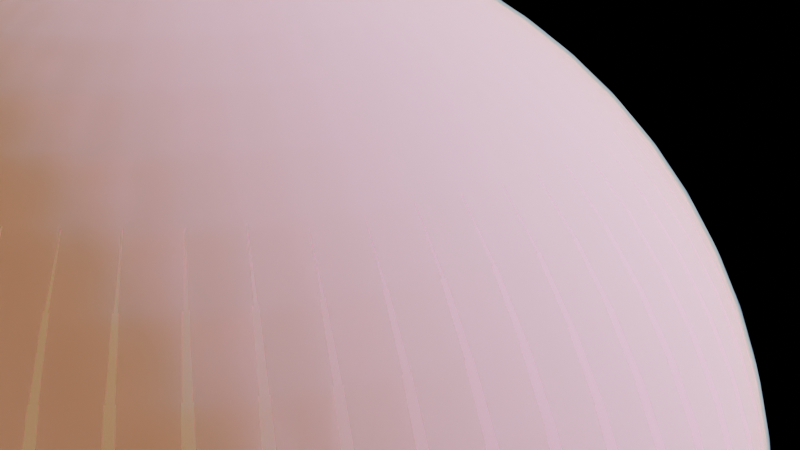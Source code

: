 # Source: earth.blend  (saved by Blender 5.0.118; exported with 4.5.12 LTS)
import bpy
from mathutils import Matrix  # noqa: F401  (used for matrix-valued properties, if any)

bpy.ops.wm.read_factory_settings(use_empty=True)
scene = bpy.context.scene
scene.name = 'Scene'

# ---- collections
col_collection = bpy.data.collections.new('Collection'); scene.collection.children.link(col_collection)

# ---- images (referenced by path relative to the original .blend; pixels are not part of the script)
import os
ASSET_DIR = os.environ.get("B2B_ASSET_DIR", "")  # directory of the original .blend (textures are referenced by path, not embedded)
HERE = os.path.dirname(os.path.abspath(__file__))  # packed textures are extracted next to this script under _unpacked/

def load_image(name, relpath, width, height, colorspace="sRGB"):
    """Load a texture the original file referenced (path relative to the .blend, or extracted next to this script)."""
    p = next((c for c in (os.path.join(HERE, relpath), os.path.join(ASSET_DIR, relpath)) if relpath and os.path.exists(c)), "")
    if p:
        img = bpy.data.images.load(p, check_existing=True)
        img.name = name
    else:  # same state as the original file: an image datablock whose file is absent (Cycles renders it pink)
        img = bpy.data.images.new(name, width, height)
        img.source = "FILE"
        img.filepath = "//" + (relpath or name)
    img.colorspace_settings.name = colorspace
    return img
img_earth_color_10k_tif = load_image('earth_color_10K.tif', 'earth_color_10K.tif', 1024, 1024, 'sRGB')
img_earth_landocean_4k_png = load_image('earth_landocean_4K.png', 'earth_landocean_4K.png', 1024, 1024, 'sRGB')
img_topography_5k_png = load_image('topography_5k.png', 'topography_5k.png', 1024, 1024, 'sRGB')
img_earth_nightlights_10k_tif = load_image('earth_nightlights_10K.tif', 'earth_nightlights_10K.tif', 1024, 1024, 'sRGB')
img_earth_clouds_8k_tif = load_image('earth_clouds_8K.tif', 'earth_clouds_8K.tif', 1024, 1024, 'Non-Color')

# ---- materials (node trees are filled in below, after node groups)
mat_material_001 = bpy.data.materials.new('Material.001')
mat_material_001.displacement_method = 'DISPLACEMENT'
mat_material_002 = bpy.data.materials.new('Material.002')
mat_material_003 = bpy.data.materials.new('Material.003')
mat_material_003.displacement_method = 'BOTH'

# ---- material node trees
mat_material_001.use_nodes = True; mat_material_001.node_tree.nodes.clear()
mat_material_002.use_nodes = True; mat_material_002.node_tree.nodes.clear()
_N = mat_material_002.node_tree.nodes; _L = mat_material_002.node_tree.links
n0 = _N.new('ShaderNodeOutputMaterial'); n0.name = 'Material Output'; n0.location = (200, 100)
n1 = _N.new('ShaderNodeVolumeScatter'); n1.name = 'Volume Scatter'; n1.location = (-155, 88)
n1.inputs[0].default_value = (0.241, 0.4486, 0.8, 1.0)
n1.inputs[1].default_value = 0.05
_L.new(n1.outputs[0], n0.inputs[1])
n0.is_active_output = True
mat_material_003.use_nodes = True; mat_material_003.node_tree.nodes.clear()
_N = mat_material_003.node_tree.nodes; _L = mat_material_003.node_tree.links
n0 = _N.new('ShaderNodeOutputMaterial'); n0.name = 'Material Output'; n0.location = (390, 126)
n1 = _N.new('ShaderNodeTexImage'); n1.name = 'Image Texture'; n1.location = (-778, 147)
n1.image = img_earth_clouds_8k_tif
n2 = _N.new('ShaderNodeMixShader'); n2.name = 'Mix Shader'; n2.location = (-14, 134)
n3 = _N.new('ShaderNodeBsdfTransparent'); n3.name = 'Transparent BSDF'; n3.location = (-317, 60)
n4 = _N.new('ShaderNodeSubsurfaceScattering'); n4.name = 'Subsurface Scattering'; n4.location = (-306, -52)
n4.inputs[1].default_value = 3.0
n4.inputs[2].default_value = (1.0, 1.0, 1.0)
n4.inputs[3].default_value = 1.537
n4.inputs[4].default_value = 0.0
n5 = _N.new('ShaderNodeVectorDisplacement'); n5.name = 'Vector Displacement'; n5.location = (87, -212)
_L.new(n2.outputs[0], n0.inputs[0])
_L.new(n1.outputs[0], n2.inputs[0])
_L.new(n3.outputs[0], n2.inputs[1])
_L.new(n4.outputs[0], n2.inputs[2])
_L.new(n1.outputs[0], n5.inputs[0])
_L.new(n5.outputs[0], n0.inputs[2])
n0.is_active_output = True

# ---- world
world_world = bpy.data.worlds.new('World'); scene.world = world_world
world_world.use_nodes = True; world_world.node_tree.nodes.clear()
_N = world_world.node_tree.nodes; _L = world_world.node_tree.links
n0 = _N.new('ShaderNodeOutputWorld'); n0.name = 'World Output'; n0.location = (200, 100)
n1 = _N.new('ShaderNodeBackground'); n1.name = 'Background'; n1.location = (-200, 100)
n1.inputs[0].default_value = (0.0, 0.0, 0.0, 1.0)
_L.new(n1.outputs[0], n0.inputs[0])
n0.is_active_output = True
world_world.color = (0.05088, 0.05088, 0.05088)
world_world.sun_shadow_jitter_overblur = 0.0

# ---- cameras
cam_camera_004 = bpy.data.cameras.new('Camera.004')
cam_camera_004.clip_start = 10.1
cam_camera_004.clip_end = 1e+04

# ---- lights
light_sun_001 = bpy.data.lights.new('Sun.001', 'SUN')

# ---- meshes
me_sphere = bpy.data.meshes.new('Sphere')
me_sphere.from_pydata([(0.0, 0.0, 637.5), (0.0, 589.0, 244.0), (0.0, 637.5, 0.0), (0.0, 589.0, -244.0), (0.0, 244.0, -589.0), (0.0, 0.0, -637.5), (93.36, 225.4, 589.0), (172.5, 416.5, 450.8), (225.4, 544.1, 244.0), (244.0, 589.0, 0.0), (225.4, 544.1, -244.0), (172.5, 416.5, -450.8), (93.36, 225.4, -589.0), (172.5, 172.5, 589.0), (318.8, 318.7, 450.8), (416.5, 416.5, 244.0), (450.8, 450.8, 0.0), (416.5, 416.5, -244.0), (318.8, 318.7, -450.8), (172.5, 172.5, -589.0), (225.4, 93.36, 589.0), (416.5, 172.5, 450.8), (544.1, 225.4, 244.0), (589.0, 244.0, 0.0), (544.1, 225.4, -244.0), (416.5, 172.5, -450.8), (225.4, 93.36, -589.0), (244.0, -2.85e-05, 589.0), (450.8, -5.7e-05, 450.8), (589.0, -7.6e-05, 244.0), (637.5, -9.499e-05, 0.0), (589.0, -7.6e-05, -244.0), (450.8, -5.7e-05, -450.8), (244.0, -2.85e-05, -589.0), (225.4, -93.36, 589.0), (416.5, -172.5, 450.8), (544.1, -225.4, 244.0), (589.0, -244.0, 0.0), (544.1, -225.4, -244.0), (416.5, -172.5, -450.8), (225.4, -93.36, -589.0), (172.5, -172.5, 589.0), (318.7, -318.8, 450.8), (416.5, -416.5, 244.0), (450.8, -450.8, 0.0), (416.5, -416.5, -244.0), (318.7, -318.8, -450.8), (172.5, -172.5, -589.0), (93.36, -225.4, 589.0), (172.5, -416.5, 450.8), (225.4, -544.1, 244.0), (244.0, -589.0, 0.0), (225.4, -544.1, -244.0), (172.5, -416.5, -450.8), (93.36, -225.4, -589.0), (-7.6e-05, -244.0, 589.0), (-0.0001425, -450.8, 450.8), (-0.000152, -589.0, 244.0), (-0.000228, -637.5, 0.0), (-0.000152, -589.0, -244.0), (-0.0001425, -450.8, -450.8), (-7.6e-05, -244.0, -589.0), (-93.36, -225.4, 589.0), (-172.5, -416.5, 450.8), (-225.4, -544.1, 244.0), (-244.0, -589.0, 0.0), (-225.4, -544.1, -244.0), (-172.5, -416.5, -450.8), (-93.36, -225.4, -589.0), (-172.5, -172.5, 589.0), (-318.8, -318.7, 450.8), (-416.5, -416.5, 244.0), (-450.8, -450.8, 0.0), (-416.5, -416.5, -244.0), (-318.8, -318.7, -450.8), (-172.5, -172.5, -589.0), (-225.4, -93.36, 589.0), (-416.5, -172.5, 450.8), (-544.1, -225.4, 244.0), (-589.0, -244.0, 0.0), (-544.1, -225.4, -244.0), (-416.5, -172.5, -450.8), (-225.4, -93.36, -589.0), (-244.0, 0.000114, 589.0), (-450.8, 0.000209, 450.8), (-589.0, 0.000228, 244.0), (-637.5, 0.000323, 0.0), (-589.0, 0.000228, -244.0), (-450.8, 0.000209, -450.8), (-244.0, 0.000114, -589.0), (-225.4, 93.36, 589.0), (-416.5, 172.5, 450.8), (-544.1, 225.4, 244.0), (-589.0, 244.0, 0.0), (-544.1, 225.4, -244.0), (-416.5, 172.5, -450.8), (-225.4, 93.36, -589.0), (-172.5, 172.5, 589.0), (-318.7, 318.8, 450.8), (-416.5, 416.5, 244.0), (-450.8, 450.8, 0.0), (-416.5, 416.5, -244.0), (-318.7, 318.8, -450.8), (-172.5, 172.5, -589.0), (-93.36, 225.4, 589.0), (-172.5, 416.5, 450.8), (-225.4, 544.1, 244.0), (-244.0, 589.0, 0.0), (-225.4, 544.1, -244.0), (-172.5, 416.5, -450.8), (-93.36, 225.4, -589.0), (0.000152, 244.0, 589.0), (0.000285, 450.8, 450.8), (0.000285, 450.8, -450.8)], [], [(2, 1, 8, 9), (112, 111, 6, 7), (4, 113, 11, 12), (3, 2, 9, 10), (1, 112, 7, 8), (111, 0, 6), (5, 4, 12), (113, 3, 10, 11), (12, 11, 18, 19), (10, 9, 16, 17), (8, 7, 14, 15), (6, 0, 13), (5, 12, 19), (11, 10, 17, 18), (9, 8, 15, 16), (7, 6, 13, 14), (13, 0, 20), (5, 19, 26), (18, 17, 24, 25), (16, 15, 22, 23), (14, 13, 20, 21), (19, 18, 25, 26), (17, 16, 23, 24), (15, 14, 21, 22), (25, 24, 31, 32), (23, 22, 29, 30), (21, 20, 27, 28), (26, 25, 32, 33), (24, 23, 30, 31), (22, 21, 28, 29), (20, 0, 27), (5, 26, 33), (33, 32, 39, 40), (31, 30, 37, 38), (29, 28, 35, 36), (27, 0, 34), (5, 33, 40), (32, 31, 38, 39), (30, 29, 36, 37), (28, 27, 34, 35), (38, 37, 44, 45), (36, 35, 42, 43), (34, 0, 41), (5, 40, 47), (39, 38, 45, 46), (37, 36, 43, 44), (35, 34, 41, 42), (40, 39, 46, 47), (5, 47, 54), (46, 45, 52, 53), (44, 43, 50, 51), (42, 41, 48, 49), (47, 46, 53, 54), (45, 44, 51, 52), (43, 42, 49, 50), (41, 0, 48), (51, 50, 57, 58), (49, 48, 55, 56), (54, 53, 60, 61), (52, 51, 58, 59), (50, 49, 56, 57), (48, 0, 55), (5, 54, 61), (53, 52, 59, 60), (61, 60, 67, 68), (59, 58, 65, 66), (57, 56, 63, 64), (55, 0, 62), (5, 61, 68), (60, 59, 66, 67), (58, 57, 64, 65), (56, 55, 62, 63), (64, 63, 70, 71), (62, 0, 69), (5, 68, 75), (67, 66, 73, 74), (65, 64, 71, 72), (63, 62, 69, 70), (68, 67, 74, 75), (66, 65, 72, 73), (5, 75, 82), (74, 73, 80, 81), (72, 71, 78, 79), (70, 69, 76, 77), (75, 74, 81, 82), (73, 72, 79, 80), (71, 70, 77, 78), (69, 0, 76), (77, 76, 83, 84), (82, 81, 88, 89), (80, 79, 86, 87), (78, 77, 84, 85), (76, 0, 83), (5, 82, 89), (81, 80, 87, 88), (79, 78, 85, 86), (89, 88, 95, 96), (87, 86, 93, 94), (85, 84, 91, 92), (83, 0, 90), (5, 89, 96), (88, 87, 94, 95), (86, 85, 92, 93), (84, 83, 90, 91), (90, 0, 97), (5, 96, 103), (95, 94, 101, 102), (93, 92, 99, 100), (91, 90, 97, 98), (96, 95, 102, 103), (94, 93, 100, 101), (92, 91, 98, 99), (102, 101, 108, 109), (100, 99, 106, 107), (98, 97, 104, 105), (103, 102, 109, 110), (101, 100, 107, 108), (99, 98, 105, 106), (97, 0, 104), (5, 103, 110), (110, 109, 113, 4), (108, 107, 2, 3), (106, 105, 112, 1), (104, 0, 111), (5, 110, 4), (109, 108, 3, 113), (107, 106, 1, 2), (105, 104, 111, 112)])
me_sphere.polygons.foreach_set('use_smooth', [True] * 128)
_uv = me_sphere.uv_layers.new(name='UVMap')
_uv.uv.foreach_set('vector', [0.75, 0.5, 0.75, 0.625, 0.6875, 0.625, 0.6875, 0.5, 0.75, 0.75, 0.75, 0.875, 0.6875, 0.875, 0.6875, 0.75, 0.75, 0.125, 0.75, 0.25, 0.6875, 0.25, 0.6875, 0.125, 0.75, 0.375, 0.75, 0.5, 0.6875, 0.5, 0.6875, 0.375, 0.75, 0.625, 0.75, 0.75, 0.6875, 0.75, 0.6875, 0.625, 0.75, 0.875, 0.7187, 1.0, 0.6875, 0.875, 0.7188, 0.0, 0.75, 0.125, 0.6875, 0.125, 0.75, 0.25, 0.75, 0.375, 0.6875, 0.375, 0.6875, 0.25, 0.6875, 0.125, 0.6875, 0.25, 0.625, 0.25, 0.625, 0.125, 0.6875, 0.375, 0.6875, 0.5, 0.625, 0.5, 0.625, 0.375, 0.6875, 0.625, 0.6875, 0.75, 0.625, 0.75, 0.625, 0.625, 0.6875, 0.875, 0.6562, 1.0, 0.625, 0.875, 0.6562, 0.0, 0.6875, 0.125, 0.625, 0.125, 0.6875, 0.25, 0.6875, 0.375, 0.625, 0.375, 0.625, 0.25, 0.6875, 0.5, 0.6875, 0.625, 0.625, 0.625, 0.625, 0.5, 0.6875, 0.75, 0.6875, 0.875, 0.625, 0.875, 0.625, 0.75, 0.625, 0.875, 0.5938, 1.0, 0.5625, 0.875, 0.5938, 0.0, 0.625, 0.125, 0.5625, 0.125, 0.625, 0.25, 0.625, 0.375, 0.5625, 0.375, 0.5625, 0.25, 0.625, 0.5, 0.625, 0.625, 0.5625, 0.625, 0.5625, 0.5, 0.625, 0.75, 0.625, 0.875, 0.5625, 0.875, 0.5625, 0.75, 0.625, 0.125, 0.625, 0.25, 0.5625, 0.25, 0.5625, 0.125, 0.625, 0.375, 0.625, 0.5, 0.5625, 0.5, 0.5625, 0.375, 0.625, 0.625, 0.625, 0.75, 0.5625, 0.75, 0.5625, 0.625, 0.5625, 0.25, 0.5625, 0.375, 0.5, 0.375, 0.5, 0.25, 0.5625, 0.5, 0.5625, 0.625, 0.5, 0.625, 0.5, 0.5, 0.5625, 0.75, 0.5625, 0.875, 0.5, 0.875, 0.5, 0.75, 0.5625, 0.125, 0.5625, 0.25, 0.5, 0.25, 0.5, 0.125, 0.5625, 0.375, 0.5625, 0.5, 0.5, 0.5, 0.5, 0.375, 0.5625, 0.625, 0.5625, 0.75, 0.5, 0.75, 0.5, 0.625, 0.5625, 0.875, 0.5312, 1.0, 0.5, 0.875, 0.5312, 0.0, 0.5625, 0.125, 0.5, 0.125, 0.5, 0.125, 0.5, 0.25, 0.4375, 0.25, 0.4375, 0.125, 0.5, 0.375, 0.5, 0.5, 0.4375, 0.5, 0.4375, 0.375, 0.5, 0.625, 0.5, 0.75, 0.4375, 0.75, 0.4375, 0.625, 0.5, 0.875, 0.4687, 1.0, 0.4375, 0.875, 0.4687, 0.0, 0.5, 0.125, 0.4375, 0.125, 0.5, 0.25, 0.5, 0.375, 0.4375, 0.375, 0.4375, 0.25, 0.5, 0.5, 0.5, 0.625, 0.4375, 0.625, 0.4375, 0.5, 0.5, 0.75, 0.5, 0.875, 0.4375, 0.875, 0.4375, 0.75, 0.4375, 0.375, 0.4375, 0.5, 0.375, 0.5, 0.375, 0.375, 0.4375, 0.625, 0.4375, 0.75, 0.375, 0.75, 0.375, 0.625, 0.4375, 0.875, 0.4062, 1.0, 0.375, 0.875, 0.4062, 0.0, 0.4375, 0.125, 0.375, 0.125, 0.4375, 0.25, 0.4375, 0.375, 0.375, 0.375, 0.375, 0.25, 0.4375, 0.5, 0.4375, 0.625, 0.375, 0.625, 0.375, 0.5, 0.4375, 0.75, 0.4375, 0.875, 0.375, 0.875, 0.375, 0.75, 0.4375, 0.125, 0.4375, 0.25, 0.375, 0.25, 0.375, 0.125, 0.3437, 0.0, 0.375, 0.125, 0.3125, 0.125, 0.375, 0.25, 0.375, 0.375, 0.3125, 0.375, 0.3125, 0.25, 0.375, 0.5, 0.375, 0.625, 0.3125, 0.625, 0.3125, 0.5, 0.375, 0.75, 0.375, 0.875, 0.3125, 0.875, 0.3125, 0.75, 0.375, 0.125, 0.375, 0.25, 0.3125, 0.25, 0.3125, 0.125, 0.375, 0.375, 0.375, 0.5, 0.3125, 0.5, 0.3125, 0.375, 0.375, 0.625, 0.375, 0.75, 0.3125, 0.75, 0.3125, 0.625, 0.375, 0.875, 0.3437, 1.0, 0.3125, 0.875, 0.3125, 0.5, 0.3125, 0.625, 0.25, 0.625, 0.25, 0.5, 0.3125, 0.75, 0.3125, 0.875, 0.25, 0.875, 0.25, 0.75, 0.3125, 0.125, 0.3125, 0.25, 0.25, 0.25, 0.25, 0.125, 0.3125, 0.375, 0.3125, 0.5, 0.25, 0.5, 0.25, 0.375, 0.3125, 0.625, 0.3125, 0.75, 0.25, 0.75, 0.25, 0.625, 0.3125, 0.875, 0.2812, 1.0, 0.25, 0.875, 0.2812, 0.0, 0.3125, 0.125, 0.25, 0.125, 0.3125, 0.25, 0.3125, 0.375, 0.25, 0.375, 0.25, 0.25, 0.25, 0.125, 0.25, 0.25, 0.1875, 0.25, 0.1875, 0.125, 0.25, 0.375, 0.25, 0.5, 0.1875, 0.5, 0.1875, 0.375, 0.25, 0.625, 0.25, 0.75, 0.1875, 0.75, 0.1875, 0.625, 0.25, 0.875, 0.2187, 1.0, 0.1875, 0.875, 0.2187, 0.0, 0.25, 0.125, 0.1875, 0.125, 0.25, 0.25, 0.25, 0.375, 0.1875, 0.375, 0.1875, 0.25, 0.25, 0.5, 0.25, 0.625, 0.1875, 0.625, 0.1875, 0.5, 0.25, 0.75, 0.25, 0.875, 0.1875, 0.875, 0.1875, 0.75, 0.1875, 0.625, 0.1875, 0.75, 0.125, 0.75, 0.125, 0.625, 0.1875, 0.875, 0.1562, 1.0, 0.125, 0.875, 0.1562, 0.0, 0.1875, 0.125, 0.125, 0.125, 0.1875, 0.25, 0.1875, 0.375, 0.125, 0.375, 0.125, 0.25, 0.1875, 0.5, 0.1875, 0.625, 0.125, 0.625, 0.125, 0.5, 0.1875, 0.75, 0.1875, 0.875, 0.125, 0.875, 0.125, 0.75, 0.1875, 0.125, 0.1875, 0.25, 0.125, 0.25, 0.125, 0.125, 0.1875, 0.375, 0.1875, 0.5, 0.125, 0.5, 0.125, 0.375, 0.09375, 0.0, 0.125, 0.125, 0.0625, 0.125, 0.125, 0.25, 0.125, 0.375, 0.0625, 0.375, 0.0625, 0.25, 0.125, 0.5, 0.125, 0.625, 0.0625, 0.625, 0.0625, 0.5, 0.125, 0.75, 0.125, 0.875, 0.0625, 0.875, 0.0625, 0.75, 0.125, 0.125, 0.125, 0.25, 0.0625, 0.25, 0.0625, 0.125, 0.125, 0.375, 0.125, 0.5, 0.0625, 0.5, 0.0625, 0.375, 0.125, 0.625, 0.125, 0.75, 0.0625, 0.75, 0.0625, 0.625, 0.125, 0.875, 0.09375, 1.0, 0.0625, 0.875, 0.0625, 0.75, 0.0625, 0.875, 0.0, 0.875, 0.0, 0.75, 0.0625, 0.125, 0.0625, 0.25, 0.0, 0.25, 0.0, 0.125, 0.0625, 0.375, 0.0625, 0.5, 0.0, 0.5, 0.0, 0.375, 0.0625, 0.625, 0.0625, 0.75, 0.0, 0.75, 0.0, 0.625, 0.0625, 0.875, 0.03125, 1.0, 0.0, 0.875, 0.03125, 0.0, 0.0625, 0.125, 0.0, 0.125, 0.0625, 0.25, 0.0625, 0.375, 0.0, 0.375, 0.0, 0.25, 0.0625, 0.5, 0.0625, 0.625, 0.0, 0.625, 0.0, 0.5, 1.0, 0.125, 1.0, 0.25, 0.9375, 0.25, 0.9375, 0.125, 1.0, 0.375, 1.0, 0.5, 0.9375, 0.5, 0.9375, 0.375, 1.0, 0.625, 1.0, 0.75, 0.9375, 0.75, 0.9375, 0.625, 1.0, 0.875, 0.9687, 1.0, 0.9375, 0.875, 0.9687, 0.0, 1.0, 0.125, 0.9375, 0.125, 1.0, 0.25, 1.0, 0.375, 0.9375, 0.375, 0.9375, 0.25, 1.0, 0.5, 1.0, 0.625, 0.9375, 0.625, 0.9375, 0.5, 1.0, 0.75, 1.0, 0.875, 0.9375, 0.875, 0.9375, 0.75, 0.9375, 0.875, 0.9062, 1.0, 0.875, 0.875, 0.9062, 0.0, 0.9375, 0.125, 0.875, 0.125, 0.9375, 0.25, 0.9375, 0.375, 0.875, 0.375, 0.875, 0.25, 0.9375, 0.5, 0.9375, 0.625, 0.875, 0.625, 0.875, 0.5, 0.9375, 0.75, 0.9375, 0.875, 0.875, 0.875, 0.875, 0.75, 0.9375, 0.125, 0.9375, 0.25, 0.875, 0.25, 0.875, 0.125, 0.9375, 0.375, 0.9375, 0.5, 0.875, 0.5, 0.875, 0.375, 0.9375, 0.625, 0.9375, 0.75, 0.875, 0.75, 0.875, 0.625, 0.875, 0.25, 0.875, 0.375, 0.8125, 0.375, 0.8125, 0.25, 0.875, 0.5, 0.875, 0.625, 0.8125, 0.625, 0.8125, 0.5, 0.875, 0.75, 0.875, 0.875, 0.8125, 0.875, 0.8125, 0.75, 0.875, 0.125, 0.875, 0.25, 0.8125, 0.25, 0.8125, 0.125, 0.875, 0.375, 0.875, 0.5, 0.8125, 0.5, 0.8125, 0.375, 0.875, 0.625, 0.875, 0.75, 0.8125, 0.75, 0.8125, 0.625, 0.875, 0.875, 0.8437, 1.0, 0.8125, 0.875, 0.8437, 0.0, 0.875, 0.125, 0.8125, 0.125, 0.8125, 0.125, 0.8125, 0.25, 0.75, 0.25, 0.75, 0.125, 0.8125, 0.375, 0.8125, 0.5, 0.75, 0.5, 0.75, 0.375, 0.8125, 0.625, 0.8125, 0.75, 0.75, 0.75, 0.75, 0.625, 0.8125, 0.875, 0.7812, 1.0, 0.75, 0.875, 0.7812, 0.0, 0.8125, 0.125, 0.75, 0.125, 0.8125, 0.25, 0.8125, 0.375, 0.75, 0.375, 0.75, 0.25, 0.8125, 0.5, 0.8125, 0.625, 0.75, 0.625, 0.75, 0.5, 0.8125, 0.75, 0.8125, 0.875, 0.75, 0.875, 0.75, 0.75])
me_sphere.materials.append(mat_material_001)
me_sphere.update()
me_sphere_001 = bpy.data.meshes.new('Sphere.001')
me_sphere_001.from_pydata([(0.0, 0.0, 637.5), (0.0, 589.0, 244.0), (0.0, 637.5, 0.0), (0.0, 589.0, -244.0), (0.0, 244.0, -589.0), (0.0, 0.0, -637.5), (93.36, 225.4, 589.0), (172.5, 416.5, 450.8), (225.4, 544.1, 244.0), (244.0, 589.0, 0.0), (225.4, 544.1, -244.0), (172.5, 416.5, -450.8), (93.36, 225.4, -589.0), (172.5, 172.5, 589.0), (318.8, 318.7, 450.8), (416.5, 416.5, 244.0), (450.8, 450.8, 0.0), (416.5, 416.5, -244.0), (318.8, 318.7, -450.8), (172.5, 172.5, -589.0), (225.4, 93.36, 589.0), (416.5, 172.5, 450.8), (544.1, 225.4, 244.0), (589.0, 244.0, 0.0), (544.1, 225.4, -244.0), (416.5, 172.5, -450.8), (225.4, 93.36, -589.0), (244.0, -2.85e-05, 589.0), (450.8, -5.7e-05, 450.8), (589.0, -7.6e-05, 244.0), (637.5, -9.499e-05, 0.0), (589.0, -7.6e-05, -244.0), (450.8, -5.7e-05, -450.8), (244.0, -2.85e-05, -589.0), (225.4, -93.36, 589.0), (416.5, -172.5, 450.8), (544.1, -225.4, 244.0), (589.0, -244.0, 0.0), (544.1, -225.4, -244.0), (416.5, -172.5, -450.8), (225.4, -93.36, -589.0), (172.5, -172.5, 589.0), (318.7, -318.8, 450.8), (416.5, -416.5, 244.0), (450.8, -450.8, 0.0), (416.5, -416.5, -244.0), (318.7, -318.8, -450.8), (172.5, -172.5, -589.0), (93.36, -225.4, 589.0), (172.5, -416.5, 450.8), (225.4, -544.1, 244.0), (244.0, -589.0, 0.0), (225.4, -544.1, -244.0), (172.5, -416.5, -450.8), (93.36, -225.4, -589.0), (-7.6e-05, -244.0, 589.0), (-0.0001425, -450.8, 450.8), (-0.000152, -589.0, 244.0), (-0.000228, -637.5, 0.0), (-0.000152, -589.0, -244.0), (-0.0001425, -450.8, -450.8), (-7.6e-05, -244.0, -589.0), (-93.36, -225.4, 589.0), (-172.5, -416.5, 450.8), (-225.4, -544.1, 244.0), (-244.0, -589.0, 0.0), (-225.4, -544.1, -244.0), (-172.5, -416.5, -450.8), (-93.36, -225.4, -589.0), (-172.5, -172.5, 589.0), (-318.8, -318.7, 450.8), (-416.5, -416.5, 244.0), (-450.8, -450.8, 0.0), (-416.5, -416.5, -244.0), (-318.8, -318.7, -450.8), (-172.5, -172.5, -589.0), (-225.4, -93.36, 589.0), (-416.5, -172.5, 450.8), (-544.1, -225.4, 244.0), (-589.0, -244.0, 0.0), (-544.1, -225.4, -244.0), (-416.5, -172.5, -450.8), (-225.4, -93.36, -589.0), (-244.0, 0.000114, 589.0), (-450.8, 0.000209, 450.8), (-589.0, 0.000228, 244.0), (-637.5, 0.000323, 0.0), (-589.0, 0.000228, -244.0), (-450.8, 0.000209, -450.8), (-244.0, 0.000114, -589.0), (-225.4, 93.36, 589.0), (-416.5, 172.5, 450.8), (-544.1, 225.4, 244.0), (-589.0, 244.0, 0.0), (-544.1, 225.4, -244.0), (-416.5, 172.5, -450.8), (-225.4, 93.36, -589.0), (-172.5, 172.5, 589.0), (-318.7, 318.8, 450.8), (-416.5, 416.5, 244.0), (-450.8, 450.8, 0.0), (-416.5, 416.5, -244.0), (-318.7, 318.8, -450.8), (-172.5, 172.5, -589.0), (-93.36, 225.4, 589.0), (-172.5, 416.5, 450.8), (-225.4, 544.1, 244.0), (-244.0, 589.0, 0.0), (-225.4, 544.1, -244.0), (-172.5, 416.5, -450.8), (-93.36, 225.4, -589.0), (0.000152, 244.0, 589.0), (0.000285, 450.8, 450.8), (0.000285, 450.8, -450.8)], [], [(2, 1, 8, 9), (112, 111, 6, 7), (4, 113, 11, 12), (3, 2, 9, 10), (1, 112, 7, 8), (111, 0, 6), (5, 4, 12), (113, 3, 10, 11), (12, 11, 18, 19), (10, 9, 16, 17), (8, 7, 14, 15), (6, 0, 13), (5, 12, 19), (11, 10, 17, 18), (9, 8, 15, 16), (7, 6, 13, 14), (13, 0, 20), (5, 19, 26), (18, 17, 24, 25), (16, 15, 22, 23), (14, 13, 20, 21), (19, 18, 25, 26), (17, 16, 23, 24), (15, 14, 21, 22), (25, 24, 31, 32), (23, 22, 29, 30), (21, 20, 27, 28), (26, 25, 32, 33), (24, 23, 30, 31), (22, 21, 28, 29), (20, 0, 27), (5, 26, 33), (33, 32, 39, 40), (31, 30, 37, 38), (29, 28, 35, 36), (27, 0, 34), (5, 33, 40), (32, 31, 38, 39), (30, 29, 36, 37), (28, 27, 34, 35), (38, 37, 44, 45), (36, 35, 42, 43), (34, 0, 41), (5, 40, 47), (39, 38, 45, 46), (37, 36, 43, 44), (35, 34, 41, 42), (40, 39, 46, 47), (5, 47, 54), (46, 45, 52, 53), (44, 43, 50, 51), (42, 41, 48, 49), (47, 46, 53, 54), (45, 44, 51, 52), (43, 42, 49, 50), (41, 0, 48), (51, 50, 57, 58), (49, 48, 55, 56), (54, 53, 60, 61), (52, 51, 58, 59), (50, 49, 56, 57), (48, 0, 55), (5, 54, 61), (53, 52, 59, 60), (61, 60, 67, 68), (59, 58, 65, 66), (57, 56, 63, 64), (55, 0, 62), (5, 61, 68), (60, 59, 66, 67), (58, 57, 64, 65), (56, 55, 62, 63), (64, 63, 70, 71), (62, 0, 69), (5, 68, 75), (67, 66, 73, 74), (65, 64, 71, 72), (63, 62, 69, 70), (68, 67, 74, 75), (66, 65, 72, 73), (5, 75, 82), (74, 73, 80, 81), (72, 71, 78, 79), (70, 69, 76, 77), (75, 74, 81, 82), (73, 72, 79, 80), (71, 70, 77, 78), (69, 0, 76), (77, 76, 83, 84), (82, 81, 88, 89), (80, 79, 86, 87), (78, 77, 84, 85), (76, 0, 83), (5, 82, 89), (81, 80, 87, 88), (79, 78, 85, 86), (89, 88, 95, 96), (87, 86, 93, 94), (85, 84, 91, 92), (83, 0, 90), (5, 89, 96), (88, 87, 94, 95), (86, 85, 92, 93), (84, 83, 90, 91), (90, 0, 97), (5, 96, 103), (95, 94, 101, 102), (93, 92, 99, 100), (91, 90, 97, 98), (96, 95, 102, 103), (94, 93, 100, 101), (92, 91, 98, 99), (102, 101, 108, 109), (100, 99, 106, 107), (98, 97, 104, 105), (103, 102, 109, 110), (101, 100, 107, 108), (99, 98, 105, 106), (97, 0, 104), (5, 103, 110), (110, 109, 113, 4), (108, 107, 2, 3), (106, 105, 112, 1), (104, 0, 111), (5, 110, 4), (109, 108, 3, 113), (107, 106, 1, 2), (105, 104, 111, 112)])
me_sphere_001.polygons.foreach_set('use_smooth', [True] * 128)
_uv = me_sphere_001.uv_layers.new(name='UVMap')
_uv.uv.foreach_set('vector', [0.75, 0.5, 0.75, 0.625, 0.6875, 0.625, 0.6875, 0.5, 0.75, 0.75, 0.75, 0.875, 0.6875, 0.875, 0.6875, 0.75, 0.75, 0.125, 0.75, 0.25, 0.6875, 0.25, 0.6875, 0.125, 0.75, 0.375, 0.75, 0.5, 0.6875, 0.5, 0.6875, 0.375, 0.75, 0.625, 0.75, 0.75, 0.6875, 0.75, 0.6875, 0.625, 0.75, 0.875, 0.7187, 1.0, 0.6875, 0.875, 0.7188, 0.0, 0.75, 0.125, 0.6875, 0.125, 0.75, 0.25, 0.75, 0.375, 0.6875, 0.375, 0.6875, 0.25, 0.6875, 0.125, 0.6875, 0.25, 0.625, 0.25, 0.625, 0.125, 0.6875, 0.375, 0.6875, 0.5, 0.625, 0.5, 0.625, 0.375, 0.6875, 0.625, 0.6875, 0.75, 0.625, 0.75, 0.625, 0.625, 0.6875, 0.875, 0.6562, 1.0, 0.625, 0.875, 0.6562, 0.0, 0.6875, 0.125, 0.625, 0.125, 0.6875, 0.25, 0.6875, 0.375, 0.625, 0.375, 0.625, 0.25, 0.6875, 0.5, 0.6875, 0.625, 0.625, 0.625, 0.625, 0.5, 0.6875, 0.75, 0.6875, 0.875, 0.625, 0.875, 0.625, 0.75, 0.625, 0.875, 0.5938, 1.0, 0.5625, 0.875, 0.5938, 0.0, 0.625, 0.125, 0.5625, 0.125, 0.625, 0.25, 0.625, 0.375, 0.5625, 0.375, 0.5625, 0.25, 0.625, 0.5, 0.625, 0.625, 0.5625, 0.625, 0.5625, 0.5, 0.625, 0.75, 0.625, 0.875, 0.5625, 0.875, 0.5625, 0.75, 0.625, 0.125, 0.625, 0.25, 0.5625, 0.25, 0.5625, 0.125, 0.625, 0.375, 0.625, 0.5, 0.5625, 0.5, 0.5625, 0.375, 0.625, 0.625, 0.625, 0.75, 0.5625, 0.75, 0.5625, 0.625, 0.5625, 0.25, 0.5625, 0.375, 0.5, 0.375, 0.5, 0.25, 0.5625, 0.5, 0.5625, 0.625, 0.5, 0.625, 0.5, 0.5, 0.5625, 0.75, 0.5625, 0.875, 0.5, 0.875, 0.5, 0.75, 0.5625, 0.125, 0.5625, 0.25, 0.5, 0.25, 0.5, 0.125, 0.5625, 0.375, 0.5625, 0.5, 0.5, 0.5, 0.5, 0.375, 0.5625, 0.625, 0.5625, 0.75, 0.5, 0.75, 0.5, 0.625, 0.5625, 0.875, 0.5312, 1.0, 0.5, 0.875, 0.5312, 0.0, 0.5625, 0.125, 0.5, 0.125, 0.5, 0.125, 0.5, 0.25, 0.4375, 0.25, 0.4375, 0.125, 0.5, 0.375, 0.5, 0.5, 0.4375, 0.5, 0.4375, 0.375, 0.5, 0.625, 0.5, 0.75, 0.4375, 0.75, 0.4375, 0.625, 0.5, 0.875, 0.4687, 1.0, 0.4375, 0.875, 0.4687, 0.0, 0.5, 0.125, 0.4375, 0.125, 0.5, 0.25, 0.5, 0.375, 0.4375, 0.375, 0.4375, 0.25, 0.5, 0.5, 0.5, 0.625, 0.4375, 0.625, 0.4375, 0.5, 0.5, 0.75, 0.5, 0.875, 0.4375, 0.875, 0.4375, 0.75, 0.4375, 0.375, 0.4375, 0.5, 0.375, 0.5, 0.375, 0.375, 0.4375, 0.625, 0.4375, 0.75, 0.375, 0.75, 0.375, 0.625, 0.4375, 0.875, 0.4062, 1.0, 0.375, 0.875, 0.4062, 0.0, 0.4375, 0.125, 0.375, 0.125, 0.4375, 0.25, 0.4375, 0.375, 0.375, 0.375, 0.375, 0.25, 0.4375, 0.5, 0.4375, 0.625, 0.375, 0.625, 0.375, 0.5, 0.4375, 0.75, 0.4375, 0.875, 0.375, 0.875, 0.375, 0.75, 0.4375, 0.125, 0.4375, 0.25, 0.375, 0.25, 0.375, 0.125, 0.3437, 0.0, 0.375, 0.125, 0.3125, 0.125, 0.375, 0.25, 0.375, 0.375, 0.3125, 0.375, 0.3125, 0.25, 0.375, 0.5, 0.375, 0.625, 0.3125, 0.625, 0.3125, 0.5, 0.375, 0.75, 0.375, 0.875, 0.3125, 0.875, 0.3125, 0.75, 0.375, 0.125, 0.375, 0.25, 0.3125, 0.25, 0.3125, 0.125, 0.375, 0.375, 0.375, 0.5, 0.3125, 0.5, 0.3125, 0.375, 0.375, 0.625, 0.375, 0.75, 0.3125, 0.75, 0.3125, 0.625, 0.375, 0.875, 0.3437, 1.0, 0.3125, 0.875, 0.3125, 0.5, 0.3125, 0.625, 0.25, 0.625, 0.25, 0.5, 0.3125, 0.75, 0.3125, 0.875, 0.25, 0.875, 0.25, 0.75, 0.3125, 0.125, 0.3125, 0.25, 0.25, 0.25, 0.25, 0.125, 0.3125, 0.375, 0.3125, 0.5, 0.25, 0.5, 0.25, 0.375, 0.3125, 0.625, 0.3125, 0.75, 0.25, 0.75, 0.25, 0.625, 0.3125, 0.875, 0.2812, 1.0, 0.25, 0.875, 0.2812, 0.0, 0.3125, 0.125, 0.25, 0.125, 0.3125, 0.25, 0.3125, 0.375, 0.25, 0.375, 0.25, 0.25, 0.25, 0.125, 0.25, 0.25, 0.1875, 0.25, 0.1875, 0.125, 0.25, 0.375, 0.25, 0.5, 0.1875, 0.5, 0.1875, 0.375, 0.25, 0.625, 0.25, 0.75, 0.1875, 0.75, 0.1875, 0.625, 0.25, 0.875, 0.2187, 1.0, 0.1875, 0.875, 0.2187, 0.0, 0.25, 0.125, 0.1875, 0.125, 0.25, 0.25, 0.25, 0.375, 0.1875, 0.375, 0.1875, 0.25, 0.25, 0.5, 0.25, 0.625, 0.1875, 0.625, 0.1875, 0.5, 0.25, 0.75, 0.25, 0.875, 0.1875, 0.875, 0.1875, 0.75, 0.1875, 0.625, 0.1875, 0.75, 0.125, 0.75, 0.125, 0.625, 0.1875, 0.875, 0.1562, 1.0, 0.125, 0.875, 0.1562, 0.0, 0.1875, 0.125, 0.125, 0.125, 0.1875, 0.25, 0.1875, 0.375, 0.125, 0.375, 0.125, 0.25, 0.1875, 0.5, 0.1875, 0.625, 0.125, 0.625, 0.125, 0.5, 0.1875, 0.75, 0.1875, 0.875, 0.125, 0.875, 0.125, 0.75, 0.1875, 0.125, 0.1875, 0.25, 0.125, 0.25, 0.125, 0.125, 0.1875, 0.375, 0.1875, 0.5, 0.125, 0.5, 0.125, 0.375, 0.09375, 0.0, 0.125, 0.125, 0.0625, 0.125, 0.125, 0.25, 0.125, 0.375, 0.0625, 0.375, 0.0625, 0.25, 0.125, 0.5, 0.125, 0.625, 0.0625, 0.625, 0.0625, 0.5, 0.125, 0.75, 0.125, 0.875, 0.0625, 0.875, 0.0625, 0.75, 0.125, 0.125, 0.125, 0.25, 0.0625, 0.25, 0.0625, 0.125, 0.125, 0.375, 0.125, 0.5, 0.0625, 0.5, 0.0625, 0.375, 0.125, 0.625, 0.125, 0.75, 0.0625, 0.75, 0.0625, 0.625, 0.125, 0.875, 0.09375, 1.0, 0.0625, 0.875, 0.0625, 0.75, 0.0625, 0.875, 0.0, 0.875, 0.0, 0.75, 0.0625, 0.125, 0.0625, 0.25, 0.0, 0.25, 0.0, 0.125, 0.0625, 0.375, 0.0625, 0.5, 0.0, 0.5, 0.0, 0.375, 0.0625, 0.625, 0.0625, 0.75, 0.0, 0.75, 0.0, 0.625, 0.0625, 0.875, 0.03125, 1.0, 0.0, 0.875, 0.03125, 0.0, 0.0625, 0.125, 0.0, 0.125, 0.0625, 0.25, 0.0625, 0.375, 0.0, 0.375, 0.0, 0.25, 0.0625, 0.5, 0.0625, 0.625, 0.0, 0.625, 0.0, 0.5, 1.0, 0.125, 1.0, 0.25, 0.9375, 0.25, 0.9375, 0.125, 1.0, 0.375, 1.0, 0.5, 0.9375, 0.5, 0.9375, 0.375, 1.0, 0.625, 1.0, 0.75, 0.9375, 0.75, 0.9375, 0.625, 1.0, 0.875, 0.9687, 1.0, 0.9375, 0.875, 0.9687, 0.0, 1.0, 0.125, 0.9375, 0.125, 1.0, 0.25, 1.0, 0.375, 0.9375, 0.375, 0.9375, 0.25, 1.0, 0.5, 1.0, 0.625, 0.9375, 0.625, 0.9375, 0.5, 1.0, 0.75, 1.0, 0.875, 0.9375, 0.875, 0.9375, 0.75, 0.9375, 0.875, 0.9062, 1.0, 0.875, 0.875, 0.9062, 0.0, 0.9375, 0.125, 0.875, 0.125, 0.9375, 0.25, 0.9375, 0.375, 0.875, 0.375, 0.875, 0.25, 0.9375, 0.5, 0.9375, 0.625, 0.875, 0.625, 0.875, 0.5, 0.9375, 0.75, 0.9375, 0.875, 0.875, 0.875, 0.875, 0.75, 0.9375, 0.125, 0.9375, 0.25, 0.875, 0.25, 0.875, 0.125, 0.9375, 0.375, 0.9375, 0.5, 0.875, 0.5, 0.875, 0.375, 0.9375, 0.625, 0.9375, 0.75, 0.875, 0.75, 0.875, 0.625, 0.875, 0.25, 0.875, 0.375, 0.8125, 0.375, 0.8125, 0.25, 0.875, 0.5, 0.875, 0.625, 0.8125, 0.625, 0.8125, 0.5, 0.875, 0.75, 0.875, 0.875, 0.8125, 0.875, 0.8125, 0.75, 0.875, 0.125, 0.875, 0.25, 0.8125, 0.25, 0.8125, 0.125, 0.875, 0.375, 0.875, 0.5, 0.8125, 0.5, 0.8125, 0.375, 0.875, 0.625, 0.875, 0.75, 0.8125, 0.75, 0.8125, 0.625, 0.875, 0.875, 0.8437, 1.0, 0.8125, 0.875, 0.8437, 0.0, 0.875, 0.125, 0.8125, 0.125, 0.8125, 0.125, 0.8125, 0.25, 0.75, 0.25, 0.75, 0.125, 0.8125, 0.375, 0.8125, 0.5, 0.75, 0.5, 0.75, 0.375, 0.8125, 0.625, 0.8125, 0.75, 0.75, 0.75, 0.75, 0.625, 0.8125, 0.875, 0.7812, 1.0, 0.75, 0.875, 0.7812, 0.0, 0.8125, 0.125, 0.75, 0.125, 0.8125, 0.25, 0.8125, 0.375, 0.75, 0.375, 0.75, 0.25, 0.8125, 0.5, 0.8125, 0.625, 0.75, 0.625, 0.75, 0.5, 0.8125, 0.75, 0.8125, 0.875, 0.75, 0.875, 0.75, 0.75])
me_sphere_001.materials.append(mat_material_002)
me_sphere_001.update()
me_sphere_002 = bpy.data.meshes.new('Sphere.002')
me_sphere_002.from_pydata([(0.0, 0.0, 637.5), (0.0, 589.0, 244.0), (0.0, 637.5, 0.0), (0.0, 589.0, -244.0), (0.0, 244.0, -589.0), (0.0, 0.0, -637.5), (93.36, 225.4, 589.0), (172.5, 416.5, 450.8), (225.4, 544.1, 244.0), (244.0, 589.0, 0.0), (225.4, 544.1, -244.0), (172.5, 416.5, -450.8), (93.36, 225.4, -589.0), (172.5, 172.5, 589.0), (318.8, 318.7, 450.8), (416.5, 416.5, 244.0), (450.8, 450.8, 0.0), (416.5, 416.5, -244.0), (318.8, 318.7, -450.8), (172.5, 172.5, -589.0), (225.4, 93.36, 589.0), (416.5, 172.5, 450.8), (544.1, 225.4, 244.0), (589.0, 244.0, 0.0), (544.1, 225.4, -244.0), (416.5, 172.5, -450.8), (225.4, 93.36, -589.0), (244.0, -2.85e-05, 589.0), (450.8, -5.7e-05, 450.8), (589.0, -7.6e-05, 244.0), (637.5, -9.499e-05, 0.0), (589.0, -7.6e-05, -244.0), (450.8, -5.7e-05, -450.8), (244.0, -2.85e-05, -589.0), (225.4, -93.36, 589.0), (416.5, -172.5, 450.8), (544.1, -225.4, 244.0), (589.0, -244.0, 0.0), (544.1, -225.4, -244.0), (416.5, -172.5, -450.8), (225.4, -93.36, -589.0), (172.5, -172.5, 589.0), (318.7, -318.8, 450.8), (416.5, -416.5, 244.0), (450.8, -450.8, 0.0), (416.5, -416.5, -244.0), (318.7, -318.8, -450.8), (172.5, -172.5, -589.0), (93.36, -225.4, 589.0), (172.5, -416.5, 450.8), (225.4, -544.1, 244.0), (244.0, -589.0, 0.0), (225.4, -544.1, -244.0), (172.5, -416.5, -450.8), (93.36, -225.4, -589.0), (-7.6e-05, -244.0, 589.0), (-0.0001425, -450.8, 450.8), (-0.000152, -589.0, 244.0), (-0.000228, -637.5, 0.0), (-0.000152, -589.0, -244.0), (-0.0001425, -450.8, -450.8), (-7.6e-05, -244.0, -589.0), (-93.36, -225.4, 589.0), (-172.5, -416.5, 450.8), (-225.4, -544.1, 244.0), (-244.0, -589.0, 0.0), (-225.4, -544.1, -244.0), (-172.5, -416.5, -450.8), (-93.36, -225.4, -589.0), (-172.5, -172.5, 589.0), (-318.8, -318.7, 450.8), (-416.5, -416.5, 244.0), (-450.8, -450.8, 0.0), (-416.5, -416.5, -244.0), (-318.8, -318.7, -450.8), (-172.5, -172.5, -589.0), (-225.4, -93.36, 589.0), (-416.5, -172.5, 450.8), (-544.1, -225.4, 244.0), (-589.0, -244.0, 0.0), (-544.1, -225.4, -244.0), (-416.5, -172.5, -450.8), (-225.4, -93.36, -589.0), (-244.0, 0.000114, 589.0), (-450.8, 0.000209, 450.8), (-589.0, 0.000228, 244.0), (-637.5, 0.000323, 0.0), (-589.0, 0.000228, -244.0), (-450.8, 0.000209, -450.8), (-244.0, 0.000114, -589.0), (-225.4, 93.36, 589.0), (-416.5, 172.5, 450.8), (-544.1, 225.4, 244.0), (-589.0, 244.0, 0.0), (-544.1, 225.4, -244.0), (-416.5, 172.5, -450.8), (-225.4, 93.36, -589.0), (-172.5, 172.5, 589.0), (-318.7, 318.8, 450.8), (-416.5, 416.5, 244.0), (-450.8, 450.8, 0.0), (-416.5, 416.5, -244.0), (-318.7, 318.8, -450.8), (-172.5, 172.5, -589.0), (-93.36, 225.4, 589.0), (-172.5, 416.5, 450.8), (-225.4, 544.1, 244.0), (-244.0, 589.0, 0.0), (-225.4, 544.1, -244.0), (-172.5, 416.5, -450.8), (-93.36, 225.4, -589.0), (0.000152, 244.0, 589.0), (0.000285, 450.8, 450.8), (0.000285, 450.8, -450.8)], [], [(2, 1, 8, 9), (112, 111, 6, 7), (4, 113, 11, 12), (3, 2, 9, 10), (1, 112, 7, 8), (111, 0, 6), (5, 4, 12), (113, 3, 10, 11), (12, 11, 18, 19), (10, 9, 16, 17), (8, 7, 14, 15), (6, 0, 13), (5, 12, 19), (11, 10, 17, 18), (9, 8, 15, 16), (7, 6, 13, 14), (13, 0, 20), (5, 19, 26), (18, 17, 24, 25), (16, 15, 22, 23), (14, 13, 20, 21), (19, 18, 25, 26), (17, 16, 23, 24), (15, 14, 21, 22), (25, 24, 31, 32), (23, 22, 29, 30), (21, 20, 27, 28), (26, 25, 32, 33), (24, 23, 30, 31), (22, 21, 28, 29), (20, 0, 27), (5, 26, 33), (33, 32, 39, 40), (31, 30, 37, 38), (29, 28, 35, 36), (27, 0, 34), (5, 33, 40), (32, 31, 38, 39), (30, 29, 36, 37), (28, 27, 34, 35), (38, 37, 44, 45), (36, 35, 42, 43), (34, 0, 41), (5, 40, 47), (39, 38, 45, 46), (37, 36, 43, 44), (35, 34, 41, 42), (40, 39, 46, 47), (5, 47, 54), (46, 45, 52, 53), (44, 43, 50, 51), (42, 41, 48, 49), (47, 46, 53, 54), (45, 44, 51, 52), (43, 42, 49, 50), (41, 0, 48), (51, 50, 57, 58), (49, 48, 55, 56), (54, 53, 60, 61), (52, 51, 58, 59), (50, 49, 56, 57), (48, 0, 55), (5, 54, 61), (53, 52, 59, 60), (61, 60, 67, 68), (59, 58, 65, 66), (57, 56, 63, 64), (55, 0, 62), (5, 61, 68), (60, 59, 66, 67), (58, 57, 64, 65), (56, 55, 62, 63), (64, 63, 70, 71), (62, 0, 69), (5, 68, 75), (67, 66, 73, 74), (65, 64, 71, 72), (63, 62, 69, 70), (68, 67, 74, 75), (66, 65, 72, 73), (5, 75, 82), (74, 73, 80, 81), (72, 71, 78, 79), (70, 69, 76, 77), (75, 74, 81, 82), (73, 72, 79, 80), (71, 70, 77, 78), (69, 0, 76), (77, 76, 83, 84), (82, 81, 88, 89), (80, 79, 86, 87), (78, 77, 84, 85), (76, 0, 83), (5, 82, 89), (81, 80, 87, 88), (79, 78, 85, 86), (89, 88, 95, 96), (87, 86, 93, 94), (85, 84, 91, 92), (83, 0, 90), (5, 89, 96), (88, 87, 94, 95), (86, 85, 92, 93), (84, 83, 90, 91), (90, 0, 97), (5, 96, 103), (95, 94, 101, 102), (93, 92, 99, 100), (91, 90, 97, 98), (96, 95, 102, 103), (94, 93, 100, 101), (92, 91, 98, 99), (102, 101, 108, 109), (100, 99, 106, 107), (98, 97, 104, 105), (103, 102, 109, 110), (101, 100, 107, 108), (99, 98, 105, 106), (97, 0, 104), (5, 103, 110), (110, 109, 113, 4), (108, 107, 2, 3), (106, 105, 112, 1), (104, 0, 111), (5, 110, 4), (109, 108, 3, 113), (107, 106, 1, 2), (105, 104, 111, 112)])
me_sphere_002.polygons.foreach_set('use_smooth', [True] * 128)
_uv = me_sphere_002.uv_layers.new(name='UVMap')
_uv.uv.foreach_set('vector', [0.75, 0.5, 0.75, 0.625, 0.6875, 0.625, 0.6875, 0.5, 0.75, 0.75, 0.75, 0.875, 0.6875, 0.875, 0.6875, 0.75, 0.75, 0.125, 0.75, 0.25, 0.6875, 0.25, 0.6875, 0.125, 0.75, 0.375, 0.75, 0.5, 0.6875, 0.5, 0.6875, 0.375, 0.75, 0.625, 0.75, 0.75, 0.6875, 0.75, 0.6875, 0.625, 0.75, 0.875, 0.7187, 1.0, 0.6875, 0.875, 0.7188, 0.0, 0.75, 0.125, 0.6875, 0.125, 0.75, 0.25, 0.75, 0.375, 0.6875, 0.375, 0.6875, 0.25, 0.6875, 0.125, 0.6875, 0.25, 0.625, 0.25, 0.625, 0.125, 0.6875, 0.375, 0.6875, 0.5, 0.625, 0.5, 0.625, 0.375, 0.6875, 0.625, 0.6875, 0.75, 0.625, 0.75, 0.625, 0.625, 0.6875, 0.875, 0.6562, 1.0, 0.625, 0.875, 0.6562, 0.0, 0.6875, 0.125, 0.625, 0.125, 0.6875, 0.25, 0.6875, 0.375, 0.625, 0.375, 0.625, 0.25, 0.6875, 0.5, 0.6875, 0.625, 0.625, 0.625, 0.625, 0.5, 0.6875, 0.75, 0.6875, 0.875, 0.625, 0.875, 0.625, 0.75, 0.625, 0.875, 0.5938, 1.0, 0.5625, 0.875, 0.5938, 0.0, 0.625, 0.125, 0.5625, 0.125, 0.625, 0.25, 0.625, 0.375, 0.5625, 0.375, 0.5625, 0.25, 0.625, 0.5, 0.625, 0.625, 0.5625, 0.625, 0.5625, 0.5, 0.625, 0.75, 0.625, 0.875, 0.5625, 0.875, 0.5625, 0.75, 0.625, 0.125, 0.625, 0.25, 0.5625, 0.25, 0.5625, 0.125, 0.625, 0.375, 0.625, 0.5, 0.5625, 0.5, 0.5625, 0.375, 0.625, 0.625, 0.625, 0.75, 0.5625, 0.75, 0.5625, 0.625, 0.5625, 0.25, 0.5625, 0.375, 0.5, 0.375, 0.5, 0.25, 0.5625, 0.5, 0.5625, 0.625, 0.5, 0.625, 0.5, 0.5, 0.5625, 0.75, 0.5625, 0.875, 0.5, 0.875, 0.5, 0.75, 0.5625, 0.125, 0.5625, 0.25, 0.5, 0.25, 0.5, 0.125, 0.5625, 0.375, 0.5625, 0.5, 0.5, 0.5, 0.5, 0.375, 0.5625, 0.625, 0.5625, 0.75, 0.5, 0.75, 0.5, 0.625, 0.5625, 0.875, 0.5312, 1.0, 0.5, 0.875, 0.5312, 0.0, 0.5625, 0.125, 0.5, 0.125, 0.5, 0.125, 0.5, 0.25, 0.4375, 0.25, 0.4375, 0.125, 0.5, 0.375, 0.5, 0.5, 0.4375, 0.5, 0.4375, 0.375, 0.5, 0.625, 0.5, 0.75, 0.4375, 0.75, 0.4375, 0.625, 0.5, 0.875, 0.4687, 1.0, 0.4375, 0.875, 0.4687, 0.0, 0.5, 0.125, 0.4375, 0.125, 0.5, 0.25, 0.5, 0.375, 0.4375, 0.375, 0.4375, 0.25, 0.5, 0.5, 0.5, 0.625, 0.4375, 0.625, 0.4375, 0.5, 0.5, 0.75, 0.5, 0.875, 0.4375, 0.875, 0.4375, 0.75, 0.4375, 0.375, 0.4375, 0.5, 0.375, 0.5, 0.375, 0.375, 0.4375, 0.625, 0.4375, 0.75, 0.375, 0.75, 0.375, 0.625, 0.4375, 0.875, 0.4062, 1.0, 0.375, 0.875, 0.4062, 0.0, 0.4375, 0.125, 0.375, 0.125, 0.4375, 0.25, 0.4375, 0.375, 0.375, 0.375, 0.375, 0.25, 0.4375, 0.5, 0.4375, 0.625, 0.375, 0.625, 0.375, 0.5, 0.4375, 0.75, 0.4375, 0.875, 0.375, 0.875, 0.375, 0.75, 0.4375, 0.125, 0.4375, 0.25, 0.375, 0.25, 0.375, 0.125, 0.3437, 0.0, 0.375, 0.125, 0.3125, 0.125, 0.375, 0.25, 0.375, 0.375, 0.3125, 0.375, 0.3125, 0.25, 0.375, 0.5, 0.375, 0.625, 0.3125, 0.625, 0.3125, 0.5, 0.375, 0.75, 0.375, 0.875, 0.3125, 0.875, 0.3125, 0.75, 0.375, 0.125, 0.375, 0.25, 0.3125, 0.25, 0.3125, 0.125, 0.375, 0.375, 0.375, 0.5, 0.3125, 0.5, 0.3125, 0.375, 0.375, 0.625, 0.375, 0.75, 0.3125, 0.75, 0.3125, 0.625, 0.375, 0.875, 0.3437, 1.0, 0.3125, 0.875, 0.3125, 0.5, 0.3125, 0.625, 0.25, 0.625, 0.25, 0.5, 0.3125, 0.75, 0.3125, 0.875, 0.25, 0.875, 0.25, 0.75, 0.3125, 0.125, 0.3125, 0.25, 0.25, 0.25, 0.25, 0.125, 0.3125, 0.375, 0.3125, 0.5, 0.25, 0.5, 0.25, 0.375, 0.3125, 0.625, 0.3125, 0.75, 0.25, 0.75, 0.25, 0.625, 0.3125, 0.875, 0.2812, 1.0, 0.25, 0.875, 0.2812, 0.0, 0.3125, 0.125, 0.25, 0.125, 0.3125, 0.25, 0.3125, 0.375, 0.25, 0.375, 0.25, 0.25, 0.25, 0.125, 0.25, 0.25, 0.1875, 0.25, 0.1875, 0.125, 0.25, 0.375, 0.25, 0.5, 0.1875, 0.5, 0.1875, 0.375, 0.25, 0.625, 0.25, 0.75, 0.1875, 0.75, 0.1875, 0.625, 0.25, 0.875, 0.2187, 1.0, 0.1875, 0.875, 0.2187, 0.0, 0.25, 0.125, 0.1875, 0.125, 0.25, 0.25, 0.25, 0.375, 0.1875, 0.375, 0.1875, 0.25, 0.25, 0.5, 0.25, 0.625, 0.1875, 0.625, 0.1875, 0.5, 0.25, 0.75, 0.25, 0.875, 0.1875, 0.875, 0.1875, 0.75, 0.1875, 0.625, 0.1875, 0.75, 0.125, 0.75, 0.125, 0.625, 0.1875, 0.875, 0.1562, 1.0, 0.125, 0.875, 0.1562, 0.0, 0.1875, 0.125, 0.125, 0.125, 0.1875, 0.25, 0.1875, 0.375, 0.125, 0.375, 0.125, 0.25, 0.1875, 0.5, 0.1875, 0.625, 0.125, 0.625, 0.125, 0.5, 0.1875, 0.75, 0.1875, 0.875, 0.125, 0.875, 0.125, 0.75, 0.1875, 0.125, 0.1875, 0.25, 0.125, 0.25, 0.125, 0.125, 0.1875, 0.375, 0.1875, 0.5, 0.125, 0.5, 0.125, 0.375, 0.09375, 0.0, 0.125, 0.125, 0.0625, 0.125, 0.125, 0.25, 0.125, 0.375, 0.0625, 0.375, 0.0625, 0.25, 0.125, 0.5, 0.125, 0.625, 0.0625, 0.625, 0.0625, 0.5, 0.125, 0.75, 0.125, 0.875, 0.0625, 0.875, 0.0625, 0.75, 0.125, 0.125, 0.125, 0.25, 0.0625, 0.25, 0.0625, 0.125, 0.125, 0.375, 0.125, 0.5, 0.0625, 0.5, 0.0625, 0.375, 0.125, 0.625, 0.125, 0.75, 0.0625, 0.75, 0.0625, 0.625, 0.125, 0.875, 0.09375, 1.0, 0.0625, 0.875, 0.0625, 0.75, 0.0625, 0.875, 0.0, 0.875, 0.0, 0.75, 0.0625, 0.125, 0.0625, 0.25, 0.0, 0.25, 0.0, 0.125, 0.0625, 0.375, 0.0625, 0.5, 0.0, 0.5, 0.0, 0.375, 0.0625, 0.625, 0.0625, 0.75, 0.0, 0.75, 0.0, 0.625, 0.0625, 0.875, 0.03125, 1.0, 0.0, 0.875, 0.03125, 0.0, 0.0625, 0.125, 0.0, 0.125, 0.0625, 0.25, 0.0625, 0.375, 0.0, 0.375, 0.0, 0.25, 0.0625, 0.5, 0.0625, 0.625, 0.0, 0.625, 0.0, 0.5, 1.0, 0.125, 1.0, 0.25, 0.9375, 0.25, 0.9375, 0.125, 1.0, 0.375, 1.0, 0.5, 0.9375, 0.5, 0.9375, 0.375, 1.0, 0.625, 1.0, 0.75, 0.9375, 0.75, 0.9375, 0.625, 1.0, 0.875, 0.9687, 1.0, 0.9375, 0.875, 0.9687, 0.0, 1.0, 0.125, 0.9375, 0.125, 1.0, 0.25, 1.0, 0.375, 0.9375, 0.375, 0.9375, 0.25, 1.0, 0.5, 1.0, 0.625, 0.9375, 0.625, 0.9375, 0.5, 1.0, 0.75, 1.0, 0.875, 0.9375, 0.875, 0.9375, 0.75, 0.9375, 0.875, 0.9062, 1.0, 0.875, 0.875, 0.9062, 0.0, 0.9375, 0.125, 0.875, 0.125, 0.9375, 0.25, 0.9375, 0.375, 0.875, 0.375, 0.875, 0.25, 0.9375, 0.5, 0.9375, 0.625, 0.875, 0.625, 0.875, 0.5, 0.9375, 0.75, 0.9375, 0.875, 0.875, 0.875, 0.875, 0.75, 0.9375, 0.125, 0.9375, 0.25, 0.875, 0.25, 0.875, 0.125, 0.9375, 0.375, 0.9375, 0.5, 0.875, 0.5, 0.875, 0.375, 0.9375, 0.625, 0.9375, 0.75, 0.875, 0.75, 0.875, 0.625, 0.875, 0.25, 0.875, 0.375, 0.8125, 0.375, 0.8125, 0.25, 0.875, 0.5, 0.875, 0.625, 0.8125, 0.625, 0.8125, 0.5, 0.875, 0.75, 0.875, 0.875, 0.8125, 0.875, 0.8125, 0.75, 0.875, 0.125, 0.875, 0.25, 0.8125, 0.25, 0.8125, 0.125, 0.875, 0.375, 0.875, 0.5, 0.8125, 0.5, 0.8125, 0.375, 0.875, 0.625, 0.875, 0.75, 0.8125, 0.75, 0.8125, 0.625, 0.875, 0.875, 0.8437, 1.0, 0.8125, 0.875, 0.8437, 0.0, 0.875, 0.125, 0.8125, 0.125, 0.8125, 0.125, 0.8125, 0.25, 0.75, 0.25, 0.75, 0.125, 0.8125, 0.375, 0.8125, 0.5, 0.75, 0.5, 0.75, 0.375, 0.8125, 0.625, 0.8125, 0.75, 0.75, 0.75, 0.75, 0.625, 0.8125, 0.875, 0.7812, 1.0, 0.75, 0.875, 0.7812, 0.0, 0.8125, 0.125, 0.75, 0.125, 0.8125, 0.25, 0.8125, 0.375, 0.75, 0.375, 0.75, 0.25, 0.8125, 0.5, 0.8125, 0.625, 0.75, 0.625, 0.75, 0.5, 0.8125, 0.75, 0.8125, 0.875, 0.75, 0.875, 0.75, 0.75])
me_sphere_002.materials.append(mat_material_003)
me_sphere_002.update()

# ---- objects
ob_surface = bpy.data.objects.new('surface', me_sphere)
ob_atmosphere = bpy.data.objects.new('atmosphere', me_sphere_001)
ob_sun_001 = bpy.data.objects.new('Sun.001', light_sun_001)
ob_camera = bpy.data.objects.new('Camera', cam_camera_004)
ob_clouds = bpy.data.objects.new('clouds', me_sphere_002)
_N = mat_material_001.node_tree.nodes; _L = mat_material_001.node_tree.links
n0 = _N.new('ShaderNodeBsdfPrincipled'); n0.name = 'Principled BSDF'; n0.location = (25, -33)
n1 = _N.new('ShaderNodeOutputMaterial'); n1.name = 'Material Output'; n1.location = (368, 100)
n2 = _N.new('ShaderNodeTexImage'); n2.name = 'Image Texture'; n2.location = (-1117, 132)
n2.image = img_earth_color_10k_tif
n3 = _N.new('ShaderNodeTexImage'); n3.name = 'Image Texture.001'; n3.location = (-1038, -229)
n3.image = img_earth_landocean_4k_png
n4 = _N.new('ShaderNodeMapRange'); n4.name = 'Map Range'; n4.location = (-430, -16)
n4.inputs[3].default_value = 1.0
n4.inputs[4].default_value = 0.1
n5 = _N.new('ShaderNodeTexImage'); n5.name = 'Image Texture.002'; n5.location = (-98, -638)
n5.image = img_topography_5k_png
n6 = _N.new('ShaderNodeDisplacement'); n6.name = 'Displacement'; n6.location = (246, -626)
n6.hide = True
n6.inputs[1].default_value = 0.0
n6.inputs[2].default_value = 5.2
n7 = _N.new('ShaderNodeHueSaturation'); n7.name = 'Hue/Saturation/Value'; n7.location = (-592, 104)
n7.inputs[1].default_value = 0.1
n8 = _N.new('ShaderNodeTexImage'); n8.name = 'Image Texture.003'; n8.location = (-1045, -623)
n8.image = img_earth_nightlights_10k_tif
n9 = _N.new('ShaderNodeBlackbody'); n9.name = 'Blackbody'; n9.location = (-336, -276)
n9.inputs[0].default_value = 3500.0
n10 = _N.new('ShaderNodeTexCoord'); n10.name = 'Texture Coordinate'; n10.location = (-774, -675)
n10.object = ob_sun_001
n11 = _N.new('ShaderNodeNormal'); n11.name = 'Normal'; n11.location = (-552, -697)
n12 = _N.new('ShaderNodeMath'); n12.name = 'Math'; n12.location = (-192, -451)
n12.operation = 'MULTIPLY'
n13 = _N.new('ShaderNodeMapRange'); n13.name = 'Map Range.001'; n13.location = (-372, -642)
n13.inputs[1].default_value = -1.6
n13.inputs[2].default_value = -1.1
_L.new(n0.outputs[0], n1.inputs[0])
_L.new(n7.outputs[0], n0.inputs[0])
_L.new(n4.outputs[0], n0.inputs[2])
_L.new(n3.outputs[0], n4.inputs[0])
_L.new(n5.outputs[0], n6.inputs[0])
_L.new(n6.outputs[0], n1.inputs[2])
_L.new(n2.outputs[0], n7.inputs[4])
_L.new(n3.outputs[0], n7.inputs[3])
_L.new(n12.outputs[0], n0.inputs[28])
_L.new(n9.outputs[0], n0.inputs[27])
_L.new(n10.outputs[3], n11.inputs[0])
_L.new(n8.outputs[0], n12.inputs[0])
_L.new(n13.outputs[0], n12.inputs[1])
_L.new(n11.outputs[1], n13.inputs[0])
n1.is_active_output = True

# ---- transforms, parenting, visibility, modifiers, constraints
ob_surface.location = (0.0, 0.0, 0.0)
_m = ob_surface.modifiers.new('Subdivision', 'SUBSURF')
ob_atmosphere.location = (0.0, 0.0, 0.0)
ob_atmosphere.scale = (1.008, 1.008, 1.008)
_m = ob_atmosphere.modifiers.new('Subdivision', 'SUBSURF')
ob_sun_001.location = (0.0, 0.0, 0.0)
ob_sun_001.rotation_euler = (-5.698, 1.011, 0.1016)
ob_camera.location = (-869.9, -774.6, 682.6)
ob_camera.rotation_euler = (1.249, 4.9e-06, -1.021)
ob_clouds.location = (0.0, 0.0, 0.0)
ob_clouds.rotation_euler = (0.0, -0.0, 3.965)
ob_clouds.scale = (1.003, 1.003, 1.003)
_m = ob_clouds.modifiers.new('Subdivision', 'SUBSURF')

# ---- collection membership
col_collection.objects.link(ob_surface)
col_collection.objects.link(ob_atmosphere)
col_collection.objects.link(ob_sun_001)
col_collection.objects.link(ob_camera)
col_collection.objects.link(ob_clouds)

# ---- scene / render settings (as saved in the file)
scene.camera = ob_camera
scene.frame_start = 1; scene.frame_end = 250; scene.frame_set(90)
scene.render.engine = 'BLENDER_EEVEE_NEXT'
scene.render.bake_bias = 0.0
scene.render.bake_samples = 0
scene.cycles.samples = 1024
scene.cycles.sampling_pattern = 'TABULATED_SOBOL'
scene.cycles.adaptive_threshold = 0.05
scene.cycles.max_subdivisions = 4
scene.eevee.use_volume_custom_range = False
bpy.context.view_layer.update()
